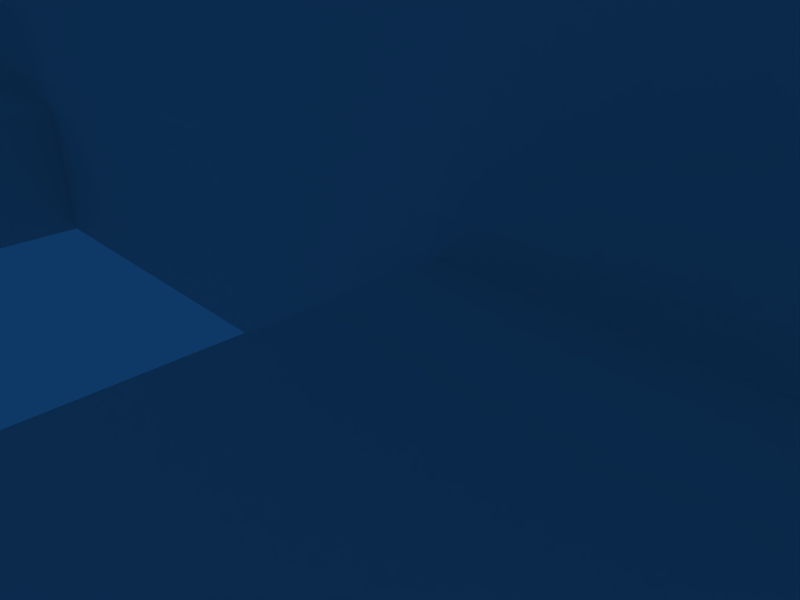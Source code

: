 # Source: liftingcart.blend  (saved by Blender 2.49.2; exported with 4.5.12 LTS)
import bpy
from mathutils import Matrix  # noqa: F401  (used for matrix-valued properties, if any)

bpy.ops.wm.read_factory_settings(use_empty=True)
scene = bpy.context.scene
scene.name = 'Scene'

# ---- collections
col_collection_1 = bpy.data.collections.new('Collection 1'); scene.collection.children.link(col_collection_1)

# ---- world
world_world = bpy.data.worlds.new('World'); scene.world = world_world
world_world.color = (0.05656, 0.2208, 0.4)
world_world.use_sun_shadow = False
world_world.sun_shadow_jitter_overblur = 0.0
world_world.cycles.sampling_method = 'MANUAL'
world_world.cycles.sample_map_resolution = 256

# ---- cameras
cam_camera = bpy.data.cameras.new('Camera')
cam_camera.passepartout_alpha = 0.2
cam_camera.clip_end = 100.0
cam_camera.lens = 35.0
cam_camera.ortho_scale = 7.314
cam_camera.show_passepartout = False
cam_camera.show_safe_areas = True
cam_camera.dof.focus_distance = 0.0
cam_camera.dof.aperture_fstop = 128.0

# ---- lights
light_spot = bpy.data.lights.new('Spot', 'POINT')
light_spot.transmission_factor = 0.0
light_spot.cutoff_distance = 30.0
light_spot.energy = 100.0
light_spot.shadow_buffer_clip_start = 1.001
light_spot.shadow_soft_size = 1.0
light_spot.shadow_maximum_resolution = 0.006
light_spot.use_absolute_resolution = True
light_spot.cycles.use_multiple_importance_sampling = False

# ---- meshes
me_mesh = bpy.data.meshes.new('Mesh')
me_mesh.from_pydata([(-7.62, 10.8, 46.14), (0.1438, 10.09, 45.41), (-7.141, 10.09, 45.41), (7.716, 10.8, 46.14), (7.141, 10.09, 45.41), (0.1438, 12.47, 45.04), (7.141, 12.47, 45.04), (7.716, 12.47, 45.96), (-7.62, 12.47, 45.96), (-7.141, 12.47, 45.04), (-1.39, 9.611, 16.91), (-1.39, 8.421, 17.83), (-1.39, 6.518, 17.83), (-1.39, 6.518, 5.515), (-1.39, 9.611, 5.515), (1.294, 6.518, 5.515), (1.294, 9.611, 16.91), (1.294, 9.611, 5.515), (1.294, 6.518, 17.83), (1.294, 8.421, 17.83), (-8.291, 6.756, 8.273), (-8.291, 4.377, 7.538), (-8.291, 9.373, 7.538), (-8.291, 10.8, 5.515), (-8.291, 10.8, 2.941), (-8.291, 6.756, 0.1838), (-8.291, 9.373, 0.9192), (-8.291, 4.377, 0.9192), (-8.291, 2.711, 2.941), (-8.291, 2.711, 5.515), (-5.224, 6.756, 8.273), (-5.224, 9.373, 7.538), (-5.224, 4.377, 7.538), (-5.224, 2.711, 2.941), (-5.224, 2.711, 5.515), (-5.224, 4.377, 0.9192), (-5.224, 6.756, 0.1838), (-5.224, 10.8, 2.941), (-5.224, 10.8, 5.515), (-5.224, 9.373, 0.9192), (4.841, -40.59, 4.228), (4.841, -38.92, 2.758), (4.841, -39.4, 3.861), (4.841, -42.73, 2.758), (4.841, -38.92, 1.471), (4.841, -42.73, 1.471), (4.841, -40.59, 0.0), (4.841, -39.4, 0.3677), (4.841, -42.26, 0.3677), (4.841, -42.26, 3.861), (8.77, -40.59, 4.228), (8.77, -42.73, 2.758), (8.77, -42.26, 3.861), (8.77, -38.92, 2.758), (8.77, -38.92, 1.471), (8.77, -42.73, 1.471), (8.77, -40.59, 0.0), (8.77, -42.26, 0.3677), (8.77, -39.4, 0.3677), (8.77, -39.4, 3.861), (9.825, -45.59, 1.103), (3.594, -44.4, 1.103), (3.594, -45.59, 1.103), (5.607, -48.2, 1.103), (9.825, -44.4, 1.103), (7.716, -48.2, 1.103), (5.607, -48.2, 2.941), (9.825, -45.59, 2.941), (7.716, -48.2, 2.941), (3.594, -45.59, 2.941), (9.825, -44.4, 2.941), (3.594, -44.4, 2.941), (-5.032, -40.59, 4.228), (-5.032, -42.73, 2.758), (-5.032, -42.26, 3.861), (-5.032, -38.92, 2.758), (-5.032, -38.92, 1.471), (-5.032, -42.73, 1.471), (-5.032, -40.59, 0.0), (-5.032, -42.26, 0.3677), (-5.032, -39.4, 0.3677), (-5.032, -39.4, 3.861), (-9.058, -40.59, 4.228), (-9.058, -38.92, 2.758), (-9.058, -39.4, 3.861), (-9.058, -42.73, 2.758), (-9.058, -38.92, 1.471), (-9.058, -42.73, 1.471), (-9.058, -40.59, 0.0), (-9.058, -39.4, 0.3677), (-9.058, -42.26, 0.3677), (-9.058, -42.26, 3.861), (-10.3, -45.59, 2.941), (-3.978, -44.4, 2.941), (-3.978, -45.59, 2.941), (-7.908, -48.2, 2.941), (-6.087, -48.2, 2.941), (-10.3, -44.4, 2.941), (-3.978, -45.59, 1.103), (-10.3, -45.59, 1.103), (-7.908, -48.2, 1.103), (-6.087, -48.2, 1.103), (-10.3, -44.4, 1.103), (-3.978, -44.4, 1.103), (7.812, 6.756, 8.273), (7.812, 9.373, 7.538), (7.812, 4.377, 7.538), (7.812, 2.711, 2.941), (7.812, 2.711, 5.515), (7.812, 4.377, 0.9192), (7.812, 6.756, 0.1838), (7.812, 10.8, 2.941), (7.812, 10.8, 5.515), (7.812, 9.373, 0.9192), (4.841, 6.756, 8.273), (4.841, 4.377, 7.538), (4.841, 9.373, 7.538), (4.841, 10.8, 5.515), (4.841, 10.8, 2.941), (4.841, 6.756, 0.1838), (4.841, 9.373, 0.9192), (4.841, 4.377, 0.9192), (4.841, 2.711, 2.941), (4.841, 2.711, 5.515), (12.22, -2.523, 1.103), (-12.22, -2.523, 1.103), (-12.22, -2.523, 3.309), (-12.22, 2.473, 1.103), (-12.22, -2.523, 1.103), (12.22, -2.523, 1.103), (12.22, 2.473, 3.309), (12.22, 2.473, 1.103), (-12.22, 2.473, 3.309), (-2.732, -1.333, 16.55), (2.636, -1.333, 16.55), (12.22, -2.523, 3.309), (12.22, 2.473, 3.309), (-12.22, 2.473, 1.103), (-2.732, 1.76, 16.55), (2.636, 1.76, 16.55), (2.636, 1.76, 16.55), (2.636, -1.333, 16.55), (-2.732, -1.333, 16.55), (-9.825, 11.04, 45.23), (-9.825, 10.8, 42.1), (-9.825, 11.28, 41.92), (-9.058, 9.849, 42.47), (0.9106, 9.373, 34.19), (9.825, 10.8, 42.1), (9.825, 11.28, 41.92), (9.154, 9.849, 42.47), (-0.9106, 10.09, 34.19), (-9.825, 11.28, 41.92), (-9.825, 10.8, 42.1), (-9.058, 12.23, 42.1), (9.825, 12.23, 45.04), (9.825, 11.28, 41.92), (9.825, 10.8, 42.1), (9.154, 12.23, 42.1), (-0.9106, 9.373, 34.19), (0.9106, 9.373, 34.19), (0.9106, 10.09, 34.19), (0.623, 8.659, 35.11), (-0.623, 8.659, 35.11), (-0.623, 11.04, 34.75), (0.623, 11.04, 34.75), (0.9106, 10.09, 34.19), (7.908, 11.28, 46.88), (-7.908, 11.28, 46.88), (-7.908, 12.23, 46.7), (-9.058, 10.09, 45.04), (9.825, 11.04, 45.23), (9.154, 10.09, 45.04), (-9.825, 12.23, 45.04), (-9.058, 12.47, 44.67), (7.908, 12.23, 46.7), (9.154, 12.47, 44.67), (8.195, 10.09, 44.67), (9.154, 9.849, 42.47), (-8.004, 10.09, 44.67), (-8.004, 9.849, 42.84), (-0.1438, 8.659, 36.03), (-9.058, 9.849, 42.47), (0.3355, 8.659, 36.03), (8.195, 9.849, 42.84), (0.623, 8.659, 35.11), (8.195, 12.47, 44.31), (8.195, 12.23, 42.47), (0.3355, 11.04, 35.67), (9.154, 12.23, 42.1), (-0.1438, 11.04, 35.67), (0.623, 11.04, 34.75), (-8.004, 12.23, 42.47), (-8.004, 12.47, 44.31), (-9.058, 12.23, 42.1), (8.195, 12.47, 44.31), (8.195, 9.849, 42.84), (7.141, 12.47, 45.04), (1.294, 10.09, 43.2), (7.141, 10.09, 45.41), (7.141, 12.47, 45.04), (-7.141, 12.47, 45.04), (-8.004, 12.47, 44.31), (-8.004, 12.23, 42.47), (-0.1438, 11.04, 35.67), (-8.004, 9.849, 42.84), (0.3355, 11.04, 35.67), (8.195, 12.23, 42.47), (0.3355, 8.659, 36.03), (1.294, 12.23, 43.2), (0.1438, 12.47, 45.04), (0.4313, 10.09, 43.75), (0.1438, 10.09, 45.41), (0.4313, 12.47, 43.39), (0.1438, 12.47, 45.04), (0.1438, 10.09, 45.41), (1.294, 8.421, 17.83), (-1.39, 8.421, 17.83), (-1.39, 9.611, 16.91), (1.294, 9.611, 16.91), (-1.39, 9.611, 5.515), (3.115, 6.518, 4.964), (3.115, 6.518, 13.6), (2.348, 7.946, 13.6), (1.294, 6.518, 13.6), (3.115, 6.518, 13.6), (2.348, 4.615, 13.6), (2.348, 4.615, 4.964), (0.9106, 5.804, 13.6), (0.9106, 3.901, 13.6), (0.9106, 3.901, 4.964), (0.4313, 5.329, 13.6), (-0.9106, 3.901, 13.6), (-0.9106, 3.901, 4.964), (-0.4313, 5.329, 13.6), (-2.636, 4.615, 13.6), (-2.636, 4.615, 4.964), (-1.198, 5.804, 13.6), (-3.115, 6.518, 13.6), (-3.115, 6.518, 4.964), (-1.39, 6.518, 13.6), (-2.636, 7.946, 13.6), (-2.636, 7.946, 4.964), (-1.198, 7.232, 13.6), (-0.9106, 9.135, 13.6), (-0.9106, 9.135, 4.964), (-0.4313, 7.232, 13.6), (0.9106, 9.135, 13.6), (0.9106, 9.135, 4.964), (0.4313, 7.232, 13.6), (2.348, 7.946, 4.964), (0.9106, 7.232, 13.6), (0.9106, 9.373, 35.85), (1.294, 10.09, 35.67), (0.9106, 10.8, 35.48), (1.294, 6.518, 13.6), (0.4313, 11.04, 35.48), (-0.4313, 11.04, 35.48), (-1.198, 10.8, 35.48), (-1.39, 10.09, 35.67), (-1.198, 9.373, 35.85), (-0.4313, 8.659, 35.85), (0.4313, 8.659, 35.85), (-5.416, 9.849, 2.206), (-5.416, 1.76, 2.206), (5.32, 1.76, 2.206), (-5.416, 9.849, 6.067), (-5.416, 1.76, 6.067), (5.32, 9.849, 6.067), (5.32, 1.76, 6.067), (-5.416, 1.76, 6.067), (5.32, 9.849, 2.206), (5.32, 1.76, 6.067), (-5.416, 9.849, 6.067), (-5.224, 6.756, 8.273), (-8.291, 6.756, 8.273), (-8.291, 9.373, 7.538), (-5.224, 4.377, 7.538), (-8.291, 4.377, 7.538), (-5.224, 2.711, 5.515), (-8.291, 2.711, 5.515), (-5.224, 2.711, 2.941), (-8.291, 2.711, 2.941), (-5.224, 4.377, 0.9192), (-8.291, 4.377, 0.9192), (-5.224, 6.756, 0.1838), (-8.291, 6.756, 0.1838), (-5.224, 9.373, 0.9192), (-8.291, 9.373, 0.9192), (-8.291, 6.756, 0.1838), (-5.224, 10.8, 2.941), (-8.291, 10.8, 2.941), (-5.224, 10.8, 5.515), (-8.291, 10.8, 5.515), (-5.224, 9.373, 7.538), (8.77, -40.59, 4.228), (4.841, -40.59, 4.228), (4.841, -39.4, 3.861), (8.77, -42.26, 3.861), (4.841, -42.26, 3.861), (8.77, -42.73, 2.758), (4.841, -42.73, 2.758), (8.77, -42.73, 1.471), (4.841, -42.73, 1.471), (8.77, -42.26, 0.3677), (4.841, -42.26, 0.3677), (8.77, -40.59, 0.0), (4.841, -40.59, 0.0), (8.77, -39.4, 0.3677), (4.841, -39.4, 0.3677), (4.841, -40.59, 0.0), (8.77, -38.92, 1.471), (4.841, -38.92, 1.471), (8.77, -38.92, 2.758), (4.841, -38.92, 2.758), (8.77, -39.4, 3.861), (3.594, -37.5, 1.103), (3.594, -1.333, 1.103), (3.594, -1.333, 2.941), (3.594, -37.5, 2.941), (9.825, -1.333, 2.941), (9.825, -37.5, 2.941), (9.825, -1.333, 2.941), (9.825, -1.333, 1.103), (9.825, -37.5, 1.103), (5.607, -48.2, 2.941), (5.607, -48.2, 1.103), (3.594, -45.59, 1.103), (9.825, -45.59, 2.941), (9.825, -44.4, 2.941), (7.716, -48.2, 2.941), (7.716, -48.2, 1.103), (4.553, -43.92, 1.103), (4.553, -38.21, 1.103), (4.553, -43.92, 2.941), (4.553, -38.21, 2.941), (9.825, -37.5, 2.941), (8.77, -43.92, 2.941), (8.77, -38.21, 2.941), (8.77, -43.92, 1.103), (8.77, -38.21, 1.103), (8.77, -43.92, 2.941), (8.77, -43.92, 1.103), (8.77, -38.21, 1.103), (4.553, -43.92, 2.941), (4.553, -43.92, 1.103), (4.553, -38.21, 2.941), (4.553, -38.21, 1.103), (8.77, -38.21, 2.941), (4.553, -38.21, 1.103), (-9.058, -40.59, 4.228), (-5.032, -40.59, 4.228), (-5.032, -42.26, 3.861), (-9.058, -42.26, 3.861), (-5.032, -42.73, 2.758), (-9.058, -42.73, 2.758), (-5.032, -42.73, 1.471), (-9.058, -42.73, 1.471), (-5.032, -42.26, 0.3677), (-9.058, -42.26, 0.3677), (-5.032, -40.59, 0.0), (-9.058, -40.59, 0.0), (-5.032, -40.59, 0.0), (-5.032, -39.4, 0.3677), (-9.058, -39.4, 0.3677), (-5.032, -38.92, 1.471), (-9.058, -38.92, 1.471), (-5.032, -38.92, 2.758), (-9.058, -38.92, 2.758), (-5.032, -39.4, 3.861), (-9.058, -39.4, 3.861), (-3.978, -37.5, 1.103), (-3.978, -1.333, 1.103), (-10.3, -1.333, 1.103), (-3.978, -37.5, 2.941), (-3.978, -1.333, 2.941), (-10.3, -37.5, 2.941), (-10.3, -1.333, 2.941), (-10.3, -37.5, 1.103), (-10.3, -1.333, 2.941), (-6.087, -48.2, 2.941), (-6.087, -48.2, 1.103), (-7.908, -48.2, 1.103), (-3.978, -45.59, 2.941), (-3.978, -45.59, 1.103), (-7.908, -48.2, 2.941), (-4.841, -43.92, 1.103), (-4.841, -38.21, 1.103), (-4.841, -43.92, 2.941), (-4.841, -38.21, 2.941), (-10.3, -44.4, 2.941), (-10.3, -45.59, 2.941), (-9.058, -43.92, 2.941), (-10.3, -37.5, 2.941), (-9.058, -38.21, 2.941), (-9.058, -43.92, 1.103), (-9.058, -38.21, 1.103), (-9.058, -43.92, 2.941), (-9.058, -43.92, 1.103), (-4.841, -43.92, 1.103), (-4.841, -43.92, 2.941), (-4.841, -38.21, 1.103), (-4.841, -38.21, 2.941), (-4.841, -38.21, 1.103), (-9.058, -38.21, 1.103), (-9.058, -38.21, 2.941), (4.841, 6.756, 8.273), (7.812, 6.756, 8.273), (7.812, 4.377, 7.538), (4.841, 4.377, 7.538), (7.812, 2.711, 5.515), (4.841, 2.711, 5.515), (7.812, 2.711, 2.941), (4.841, 2.711, 2.941), (7.812, 4.377, 0.9192), (4.841, 4.377, 0.9192), (7.812, 6.756, 0.1838), (4.841, 6.756, 0.1838), (7.812, 6.756, 0.1838), (7.812, 9.373, 0.9192), (4.841, 9.373, 0.9192), (7.812, 10.8, 2.941), (4.841, 10.8, 2.941), (7.812, 10.8, 5.515), (4.841, 10.8, 5.515), (7.812, 9.373, 7.538), (4.841, 9.373, 7.538), (12.22, 2.473, 1.103), (12.22, 2.473, 1.103), (2.636, 1.76, 16.55), (-2.732, 1.76, 16.55), (8.195, 12.23, 42.47), (0.3355, 11.04, 35.67), (-8.004, 12.23, 42.47), (8.195, 12.23, 42.47), (0.1438, 12.47, 45.04), (-8.004, 12.23, 42.47), (0.3355, 11.04, 35.67), (0.4313, 12.47, 43.39), (0.4313, 10.09, 43.75), (1.294, 9.611, 5.515), (3.115, 6.518, 4.964), (1.294, 10.09, 35.67), (5.32, 9.849, 6.067), (-5.224, 6.756, 0.1838), (8.77, -40.59, 0.0), (3.594, -45.59, 2.941), (4.553, -38.21, 2.941), (-9.058, -40.59, 0.0), (-4.841, -38.21, 2.941), (4.841, 6.756, 0.1838)], [], [(359, 448, 360), (308, 445, 310), (306, 305, 307), (361, 363, 362), (308, 310, 309), (359, 360, 358), (361, 364, 363), (306, 304, 305), (287, 444, 289), (415, 450, 416), (285, 284, 286), (417, 419, 418), (56, 55, 57), (45, 46, 48), (87, 88, 90), (46, 44, 47), (54, 56, 58), (88, 86, 89), (78, 77, 79), (76, 78, 80), (417, 420, 419), (287, 289, 288), (415, 416, 414), (285, 283, 284), (357, 359, 358), (311, 308, 309), (304, 303, 305), (364, 365, 363), (87, 86, 88), (54, 55, 56), (45, 44, 46), (76, 77, 78), (357, 358, 356), (127, 129, 128), (311, 309, 312), (304, 302, 303), (364, 366, 365), (127, 427, 129), (333, 61, 316), (332, 64, 61), (324, 316, 317), (332, 339, 64), (333, 332, 61), (101, 100, 98), (60, 62, 61), (63, 62, 60), (339, 324, 64), (63, 60, 65), (98, 100, 99), (339, 340, 324), (340, 316, 324), (340, 333, 316), (396, 395, 102), (386, 371, 103), (98, 99, 102), (387, 378, 371), (395, 103, 102), (396, 102, 378), (371, 373, 372), (60, 61, 64), (371, 378, 373), (386, 387, 371), (387, 396, 378), (98, 102, 103), (395, 386, 103), (324, 317, 323), (25, 24, 26), (119, 118, 120), (111, 110, 113), (37, 36, 39), (290, 287, 288), (413, 415, 414), (420, 421, 419), (283, 282, 284), (341, 343, 342), (346, 345, 347), (348, 349, 343), (328, 331, 60), (321, 324, 323), (378, 379, 373), (60, 64, 329), (380, 382, 381), (383, 381, 384), (330, 326, 331), (136, 428, 137), (64, 324, 321), (385, 99, 382), (69, 61, 62), (93, 98, 103), (374, 103, 371), (325, 327, 326), (397, 399, 398), (124, 126, 125), (400, 401, 399), (130, 124, 131), (402, 404, 403), (405, 398, 404), (374, 371, 372), (316, 318, 317), (71, 316, 61), (102, 99, 391), (378, 102, 390), (132, 137, 125), (344, 342, 345), (85, 86, 87), (313, 311, 312), (43, 44, 45), (54, 51, 55), (302, 301, 303), (355, 357, 356), (76, 73, 77), (366, 367, 365), (263, 271, 265), (263, 265, 264), (420, 422, 421), (290, 288, 291), (413, 414, 412), (283, 281, 282), (85, 83, 86), (43, 41, 44), (75, 73, 76), (53, 51, 54), (355, 356, 354), (366, 368, 367), (302, 300, 301), (313, 312, 314), (374, 93, 103), (378, 390, 393), (321, 323, 322), (402, 405, 404), (405, 397, 398), (102, 391, 390), (348, 447, 349), (346, 344, 345), (344, 341, 342), (341, 348, 343), (378, 393, 379), (64, 321, 329), (380, 385, 382), (383, 380, 381), (400, 449, 401), (385, 391, 99), (316, 319, 318), (93, 94, 98), (374, 372, 375), (71, 319, 316), (328, 330, 331), (330, 325, 326), (60, 329, 328), (69, 71, 61), (325, 446, 327), (397, 400, 399), (132, 125, 126), (136, 137, 132), (130, 135, 124), (124, 135, 126), (36, 32, 35), (115, 119, 121), (110, 106, 109), (21, 25, 27), (96, 94, 95), (338, 337, 70), (337, 71, 70), (388, 97, 93), (335, 336, 319), (334, 319, 71), (389, 93, 374), (95, 94, 92), (92, 94, 93), (92, 93, 97), (338, 70, 336), (66, 68, 67), (69, 67, 70), (394, 374, 376), (66, 67, 69), (69, 70, 71), (337, 334, 71), (319, 320, 318), (376, 374, 375), (335, 338, 336), (319, 336, 320), (388, 392, 97), (389, 388, 93), (376, 375, 377), (392, 394, 376), (394, 389, 374), (334, 335, 319), (392, 376, 97), (353, 355, 354), (368, 369, 367), (300, 299, 301), (315, 313, 314), (82, 83, 85), (40, 41, 43), (50, 51, 53), (72, 73, 75), (368, 370, 369), (300, 298, 299), (266, 263, 264), (353, 354, 352), (271, 272, 265), (315, 314, 297), (268, 271, 263), (21, 24, 25), (37, 32, 36), (111, 106, 110), (115, 118, 119), (72, 75, 81), (82, 84, 83), (50, 52, 51), (82, 85, 91), (40, 43, 49), (72, 74, 73), (40, 42, 41), (50, 53, 59), (35, 32, 33), (422, 423, 421), (292, 290, 291), (115, 121, 122), (281, 280, 282), (21, 27, 28), (109, 106, 107), (411, 413, 412), (370, 351, 369), (298, 296, 299), (295, 315, 297), (350, 353, 352), (295, 297, 296), (370, 350, 351), (298, 295, 296), (350, 352, 351), (292, 291, 293), (411, 412, 410), (422, 424, 423), (281, 279, 280), (271, 443, 272), (268, 263, 273), (266, 264, 267), (107, 106, 108), (21, 23, 24), (115, 122, 123), (38, 32, 37), (115, 117, 118), (21, 28, 29), (33, 32, 34), (112, 106, 111), (268, 270, 269), (268, 273, 270), (294, 292, 293), (409, 411, 410), (279, 278, 280), (424, 425, 423), (279, 277, 278), (105, 106, 112), (115, 116, 117), (409, 410, 408), (424, 426, 425), (21, 22, 23), (31, 32, 38), (294, 293, 276), (133, 132, 126), (139, 135, 130), (134, 126, 135), (138, 136, 132), (426, 407, 425), (274, 294, 276), (406, 409, 408), (104, 106, 105), (114, 116, 115), (277, 275, 278), (30, 32, 31), (20, 22, 21), (233, 230, 229), (250, 248, 247), (221, 250, 223), (227, 441, 225), (236, 233, 232), (239, 236, 235), (248, 245, 244), (230, 227, 226), (245, 242, 241), (242, 239, 238), (274, 276, 275), (277, 274, 275), (406, 408, 407), (426, 406, 407), (219, 440, 220), (13, 10, 14), (15, 17, 16), (15, 12, 13), (227, 225, 226), (233, 229, 232), (250, 247, 223), (236, 232, 235), (248, 244, 247), (230, 226, 229), (245, 241, 244), (242, 238, 241), (239, 235, 238), (221, 223, 222), (138, 429, 136), (139, 134, 135), (134, 133, 126), (133, 138, 132), (219, 220, 218), (15, 16, 18), (13, 12, 10), (224, 226, 225), (237, 238, 235), (234, 235, 232), (228, 229, 226), (224, 228, 226), (243, 244, 241), (228, 231, 229), (246, 247, 244), (240, 241, 238), (231, 232, 229), (231, 234, 232), (251, 222, 223), (234, 237, 235), (237, 240, 238), (240, 243, 241), (251, 255, 222), (243, 246, 244), (249, 251, 223), (249, 223, 247), (246, 249, 247), (15, 18, 12), (140, 142, 141), (140, 430, 142), (216, 219, 218), (216, 218, 217), (10, 12, 11), (18, 16, 19), (216, 217, 12), (216, 12, 18), (256, 251, 249), (258, 246, 243), (254, 255, 251), (257, 249, 246), (259, 243, 240), (253, 228, 224), (260, 240, 237), (261, 237, 234), (252, 231, 228), (262, 234, 231), (257, 256, 249), (258, 257, 246), (256, 254, 251), (259, 258, 243), (254, 442, 255), (260, 259, 240), (253, 252, 228), (252, 262, 231), (262, 261, 234), (261, 260, 237), (159, 151, 161), (159, 161, 160), (164, 161, 151), (164, 191, 161), (162, 159, 160), (162, 163, 159), (190, 191, 164), (190, 432, 191), (183, 163, 162), (183, 181, 163), (206, 204, 181), (206, 181, 183), (147, 166, 149), (151, 159, 153), (165, 149, 166), (154, 164, 151), (163, 153, 159), (150, 185, 147), (188, 189, 165), (192, 190, 164), (181, 182, 163), (184, 208, 185), (207, 437, 208), (204, 205, 181), (154, 151, 152), (151, 153, 152), (147, 149, 148), (165, 189, 149), (150, 147, 148), (192, 164, 154), (163, 182, 153), (188, 431, 189), (184, 185, 150), (204, 436, 205), (207, 208, 184), (181, 205, 182), (174, 194, 145), (193, 433, 194), (155, 157, 156), (158, 155, 156), (187, 176, 158), (143, 145, 144), (172, 178, 157), (195, 434, 196), (146, 143, 144), (177, 196, 178), (203, 179, 180), (198, 213, 209), (180, 170, 146), (198, 439, 213), (193, 194, 174), (203, 202, 179), (187, 186, 176), (174, 145, 173), (198, 209, 200), (195, 196, 177), (209, 438, 210), (158, 176, 155), (177, 178, 172), (143, 173, 145), (172, 157, 171), (155, 171, 157), (180, 179, 170), (146, 170, 143), (211, 198, 199), (213, 439, 215), (209, 210, 200), (198, 200, 199), (197, 195, 177), (213, 215, 214), (9, 193, 174), (202, 2, 179), (202, 201, 2), (211, 199, 212), (186, 7, 176), (4, 177, 172), (197, 177, 4), (186, 6, 7), (201, 435, 1), (9, 174, 8), (8, 174, 173), (201, 1, 2), (5, 7, 6), (8, 5, 9), (179, 0, 170), (2, 0, 179), (176, 175, 155), (3, 172, 171), (4, 172, 3), (8, 7, 5), (175, 171, 155), (173, 143, 168), (3, 1, 4), (170, 168, 143), (0, 2, 1), (176, 7, 175), (8, 173, 169), (0, 1, 3), (170, 0, 168), (3, 171, 167), (7, 8, 169), (173, 168, 169), (175, 167, 171), (7, 169, 175), (0, 3, 167), (0, 167, 168), (167, 175, 169), (167, 169, 168)])
_uv = me_mesh.uv_layers.new(name='UVTex')
_uv.uv.foreach_set('vector', [0.03125, -1.676, 0.007812, -1.676, 0.007812, -1.613, 0.2109, -1.676, 0.2344, -1.676, 0.2344, -1.613, 0.007812, -1.676, 0.03125, -1.613, 0.007812, -1.613, 0.2344, -1.676, 0.2109, -1.613, 0.2344, -1.613, 0.2109, -1.676, 0.2344, -1.613, 0.2109, -1.613, 0.03125, -1.676, 0.007812, -1.613, 0.03125, -1.613, 0.2344, -1.676, 0.2109, -1.676, 0.2109, -1.613, 0.007812, -1.676, 0.03125, -1.676, 0.03125, -1.613, 0.6914, -1.676, 0.7422, -1.676, 0.7422, -1.621, 0.2969, -1.676, 0.2461, -1.676, 0.2461, -1.621, 0.2461, -1.676, 0.2969, -1.621, 0.2461, -1.621, 0.7422, -1.676, 0.6914, -1.621, 0.7422, -1.621, 0.05078, -1.91, 0.01562, -1.883, 0.03125, -1.902, 0.08594, -1.965, 0.05078, -1.988, 0.07422, -1.98, 0.01562, -1.883, 0.05078, -1.91, 0.03125, -1.902, 0.05078, -1.988, 0.01562, -1.965, 0.03125, -1.98, 0.08594, -1.883, 0.05078, -1.91, 0.07422, -1.902, 0.05078, -1.91, 0.08594, -1.883, 0.07422, -1.902, 0.05078, -1.988, 0.08594, -1.965, 0.07422, -1.98, 0.01562, -1.965, 0.05078, -1.988, 0.03125, -1.98, 0.7422, -1.676, 0.6914, -1.676, 0.6914, -1.621, 0.6914, -1.676, 0.7422, -1.621, 0.6914, -1.621, 0.2969, -1.676, 0.2461, -1.621, 0.2969, -1.621, 0.2461, -1.676, 0.2969, -1.676, 0.2969, -1.621, 0.05469, -1.676, 0.03125, -1.676, 0.03125, -1.613, 0.1875, -1.676, 0.2109, -1.676, 0.2109, -1.613, 0.03125, -1.676, 0.05469, -1.613, 0.03125, -1.613, 0.2109, -1.676, 0.1875, -1.613, 0.2109, -1.613, 0.01562, -1.883, 0.08594, -1.883, 0.05078, -1.91, 0.08594, -1.883, 0.01562, -1.883, 0.05078, -1.91, 0.08594, -1.965, 0.01562, -1.965, 0.05078, -1.988, 0.01562, -1.965, 0.08594, -1.965, 0.05078, -1.988, 0.05469, -1.676, 0.03125, -1.613, 0.05469, -1.613, 0.1797, -1.602, 0.4961, -1.535, 0.1797, -1.535, 0.1875, -1.676, 0.2109, -1.613, 0.1875, -1.613, 0.03125, -1.676, 0.05469, -1.676, 0.05469, -1.613, 0.2109, -1.676, 0.1875, -1.676, 0.1875, -1.613, 0.1797, -1.602, 0.4922, -1.605, 0.4961, -1.535, 0.3008, -1.84, 0.1797, -1.859, 0.3086, -1.859, 0.1914, -1.84, 0.1797, -1.75, 0.1797, -1.859, 0.3086, -1.75, 0.3086, -1.859, 1.0, -1.859, 0.1914, -1.84, 0.1914, -1.77, 0.1797, -1.75, 0.3008, -1.84, 0.1914, -1.84, 0.1797, -1.859, 0.1094, -1.82, 0.1094, -1.785, 0.1602, -1.859, 0.1602, -1.75, 0.1602, -1.859, 0.1797, -1.859, 0.1094, -1.82, 0.1602, -1.859, 0.1602, -1.75, 0.1914, -1.77, 0.3086, -1.75, 0.1797, -1.75, 0.1094, -1.82, 0.1602, -1.75, 0.1094, -1.785, 0.1602, -1.859, 0.1094, -1.785, 0.1602, -1.75, 0.1914, -1.77, 0.3008, -1.77, 0.3086, -1.75, 0.3008, -1.77, 0.3086, -1.859, 0.3086, -1.75, 0.3008, -1.77, 0.3008, -1.84, 0.3086, -1.859, 0.3008, -1.77, 0.1914, -1.77, 0.1797, -1.75, 0.1914, -1.84, 0.3086, -1.859, 0.1797, -1.859, 0.1602, -1.859, 0.1602, -1.75, 0.1797, -1.75, 0.3008, -1.84, 0.3086, -1.75, 0.3086, -1.859, 0.1914, -1.77, 0.1797, -1.859, 0.1797, -1.75, 0.3008, -1.77, 0.1797, -1.75, 0.3086, -1.75, 0.3086, -1.859, 1.0, -1.75, 1.0, -1.859, 0.1602, -1.75, 0.1797, -1.859, 0.1797, -1.75, 0.3086, -1.859, 0.3086, -1.75, 1.0, -1.75, 0.1914, -1.84, 0.3008, -1.84, 0.3086, -1.859, 0.3008, -1.84, 0.3008, -1.77, 0.3086, -1.75, 0.1602, -1.859, 0.1797, -1.75, 0.1797, -1.859, 0.1914, -1.77, 0.1914, -1.84, 0.1797, -1.859, 0.3086, -1.75, 1.0, -1.859, 1.0, -1.75, 0.08594, -1.605, 0.01172, -1.551, 0.03906, -1.59, 0.5078, -1.523, 0.4609, -1.492, 0.4805, -1.516, 0.01172, -1.551, 0.08594, -1.605, 0.03906, -1.59, 0.2695, -1.07, 0.2266, -1.102, 0.2539, -1.094, 0.6406, -1.676, 0.6914, -1.676, 0.6914, -1.621, 0.3477, -1.676, 0.2969, -1.676, 0.2969, -1.621, 0.6914, -1.676, 0.6406, -1.621, 0.6914, -1.621, 0.2969, -1.676, 0.3477, -1.621, 0.2969, -1.621, 0.1797, -1.719, 0.2891, -1.684, 0.1797, -1.684, 0.0, -1.719, 0.1094, -1.684, 0.0, -1.684, 0.2891, -1.719, 0.3594, -1.684, 0.2891, -1.684, 0.1602, -1.719, 0.09766, -1.75, 0.1602, -1.75, 0.3086, -1.719, 0.3086, -1.75, 1.0, -1.75, 0.3086, -1.75, 1.0, -1.719, 1.0, -1.75, 0.1602, -1.75, 0.1797, -1.75, 0.1797, -1.719, 0.0625, -1.719, 0.09766, -1.75, 0.0625, -1.75, 0.0, -1.719, 0.0625, -1.75, 0.0, -1.75, 0.09766, -1.719, 0.0625, -1.75, 0.09766, -1.75, 0.04688, -1.004, 0.01562, -1.004, 0.01562, -1.32, 0.1797, -1.75, 0.3086, -1.75, 0.3086, -1.719, 0.09766, -1.719, 0.1602, -1.75, 0.09766, -1.75, 0.1602, -1.891, 0.1797, -1.859, 0.1602, -1.859, 0.1797, -1.891, 0.1602, -1.859, 0.1797, -1.859, 0.3086, -1.891, 0.1797, -1.859, 0.3086, -1.859, 0.0625, -1.719, 0.0, -1.75, 0.0625, -1.75, 0.1797, -1.719, 0.1094, -1.684, 0.1797, -1.684, 0.3594, -1.512, 0.07812, -1.371, 0.06641, -1.395, 0.1094, -1.719, 0.0, -1.684, 0.1094, -1.684, 0.4336, -1.473, 0.3594, -1.512, 0.4375, -1.504, 0.3594, -1.719, 0.2891, -1.684, 0.3594, -1.684, 0.2891, -1.719, 0.1797, -1.684, 0.2891, -1.684, 0.3086, -1.891, 0.3086, -1.859, 1.0, -1.859, 0.3086, -1.859, 1.0, -1.891, 1.0, -1.859, 0.1797, -1.891, 0.3086, -1.859, 0.1797, -1.859, 0.1797, -1.75, 0.1602, -1.75, 0.1602, -1.719, 0.3086, -1.75, 0.1797, -1.75, 0.1797, -1.719, 0.04688, -1.316, 0.01562, -1.32, 0.06641, -1.395, 0.1094, -1.719, 0.1797, -1.684, 0.1094, -1.684, 0.01562, -1.859, 0.08594, -1.883, 0.01562, -1.883, 0.1641, -1.676, 0.1875, -1.676, 0.1875, -1.613, 0.08594, -1.941, 0.01562, -1.965, 0.08594, -1.965, 0.08594, -1.883, 0.01562, -1.859, 0.01562, -1.883, 0.05469, -1.676, 0.07422, -1.613, 0.05469, -1.613, 0.07422, -1.676, 0.05469, -1.676, 0.05469, -1.613, 0.01562, -1.965, 0.08594, -1.941, 0.08594, -1.965, 0.1875, -1.676, 0.1641, -1.613, 0.1875, -1.613, 0.8789, -1.266, 0.8789, -1.391, 0.9805, -1.391, 0.8789, -1.266, 0.9805, -1.391, 0.9805, -1.266, 0.6914, -1.676, 0.6406, -1.676, 0.6406, -1.621, 0.6406, -1.676, 0.6914, -1.621, 0.6406, -1.621, 0.3477, -1.676, 0.2969, -1.621, 0.3477, -1.621, 0.2969, -1.676, 0.3477, -1.676, 0.3477, -1.621, 0.01562, -1.859, 0.08594, -1.859, 0.08594, -1.883, 0.08594, -1.941, 0.01562, -1.941, 0.01562, -1.965, 0.01562, -1.941, 0.08594, -1.941, 0.01562, -1.965, 0.08594, -1.859, 0.01562, -1.859, 0.08594, -1.883, 0.07422, -1.676, 0.05469, -1.613, 0.07422, -1.613, 0.1875, -1.676, 0.1641, -1.676, 0.1641, -1.613, 0.05469, -1.676, 0.07422, -1.676, 0.07422, -1.613, 0.1641, -1.676, 0.1875, -1.613, 0.1641, -1.613, 0.3086, -1.891, 0.1797, -1.891, 0.1797, -1.859, 0.3086, -1.75, 0.1797, -1.719, 0.3086, -1.719, 0.3086, -1.719, 1.0, -1.75, 1.0, -1.719, 0.3594, -1.719, 0.2891, -1.719, 0.2891, -1.684, 0.2891, -1.719, 0.1797, -1.719, 0.1797, -1.684, 0.1797, -1.75, 0.1602, -1.719, 0.1797, -1.719, 0.2891, -1.719, 0.3594, -1.719, 0.3594, -1.684, 0.0, -1.719, 0.1094, -1.719, 0.1094, -1.684, 0.1094, -1.719, 0.1797, -1.719, 0.1797, -1.684, 0.1797, -1.719, 0.2891, -1.719, 0.2891, -1.684, 0.3086, -1.75, 0.3086, -1.719, 1.0, -1.719, 0.1797, -1.75, 0.3086, -1.719, 0.1797, -1.719, 0.0625, -1.719, 0.09766, -1.719, 0.09766, -1.75, 0.0, -1.719, 0.0625, -1.719, 0.0625, -1.75, 0.1094, -1.719, 0.0, -1.719, 0.0, -1.684, 0.09766, -1.719, 0.1602, -1.719, 0.1602, -1.75, 0.3086, -1.859, 0.3086, -1.891, 1.0, -1.891, 0.1797, -1.891, 0.1602, -1.891, 0.1602, -1.859, 0.3086, -1.891, 1.0, -1.859, 1.0, -1.891, 0.1797, -1.891, 0.3086, -1.891, 0.3086, -1.859, 0.1602, -1.719, 0.09766, -1.719, 0.09766, -1.75, 0.09766, -1.719, 0.0625, -1.719, 0.0625, -1.75, 0.1602, -1.75, 0.1797, -1.719, 0.1602, -1.719, 0.1602, -1.891, 0.1797, -1.891, 0.1797, -1.859, 0.0625, -1.719, 0.0, -1.719, 0.0, -1.75, 0.1797, -1.719, 0.1094, -1.719, 0.1094, -1.684, 0.04688, -1.316, 0.06641, -1.395, 0.07812, -1.371, 0.04688, -1.004, 0.01562, -1.32, 0.04688, -1.316, 0.4336, -1.473, 0.3672, -1.484, 0.3594, -1.512, 0.3594, -1.512, 0.3672, -1.484, 0.07812, -1.371, 0.2266, -1.102, 0.1992, -1.02, 0.1992, -1.094, 0.5352, -1.441, 0.5078, -1.523, 0.5352, -1.516, 0.08594, -1.605, 0.1328, -1.461, 0.1328, -1.59, 0.1328, -1.461, 0.08594, -1.605, 0.1328, -1.59, 0.1094, -1.926, 0.1602, -1.891, 0.1094, -1.961, 0.3008, -1.98, 0.1914, -1.98, 0.1797, -2.0, 0.1914, -1.98, 0.1797, -1.891, 0.1797, -2.0, 0.1914, -1.91, 0.1797, -2.0, 0.1797, -1.891, 0.3008, -1.91, 0.3086, -2.0, 0.3086, -1.891, 0.1914, -1.91, 0.3086, -1.891, 0.1797, -1.891, 0.3008, -1.91, 0.1797, -1.891, 0.3086, -1.891, 0.1094, -1.961, 0.1602, -1.891, 0.1602, -2.0, 0.1602, -2.0, 0.1602, -1.891, 0.1797, -1.891, 0.1602, -2.0, 0.1797, -1.891, 0.1797, -2.0, 0.3008, -1.98, 0.1797, -2.0, 0.3086, -2.0, 0.1094, -1.926, 0.1094, -1.961, 0.1602, -2.0, 0.1602, -1.891, 0.1602, -2.0, 0.1797, -2.0, 0.3008, -1.98, 0.3086, -1.891, 0.3086, -2.0, 0.1094, -1.926, 0.1602, -2.0, 0.1602, -1.891, 0.1602, -1.891, 0.1797, -2.0, 0.1797, -1.891, 0.1914, -1.98, 0.1914, -1.91, 0.1797, -1.891, 0.3086, -1.891, 1.0, -2.0, 1.0, -1.891, 0.3086, -2.0, 0.3086, -1.891, 1.0, -1.891, 0.3008, -1.91, 0.3008, -1.98, 0.3086, -2.0, 0.3086, -1.891, 0.3086, -2.0, 1.0, -2.0, 0.1914, -1.91, 0.1914, -1.98, 0.1797, -2.0, 0.3008, -1.91, 0.1914, -1.91, 0.1797, -1.891, 0.3086, -2.0, 1.0, -1.891, 1.0, -2.0, 0.1914, -1.98, 0.3008, -1.98, 0.3086, -2.0, 0.3008, -1.98, 0.3008, -1.91, 0.3086, -1.891, 0.1914, -1.91, 0.3008, -1.91, 0.3086, -1.891, 0.1914, -1.98, 0.3086, -2.0, 0.1797, -2.0, 0.09766, -1.676, 0.07422, -1.676, 0.07422, -1.613, 0.1641, -1.676, 0.1445, -1.613, 0.1641, -1.613, 0.07422, -1.676, 0.09766, -1.613, 0.07422, -1.613, 0.1445, -1.676, 0.1641, -1.676, 0.1641, -1.613, 0.05078, -1.836, 0.08594, -1.859, 0.01562, -1.859, 0.05078, -1.918, 0.01562, -1.941, 0.08594, -1.941, 0.05078, -1.836, 0.01562, -1.859, 0.08594, -1.859, 0.05078, -1.918, 0.08594, -1.941, 0.01562, -1.941, 0.1641, -1.676, 0.1445, -1.676, 0.1445, -1.613, 0.07422, -1.676, 0.09766, -1.676, 0.09766, -1.613, 0.8789, -1.219, 0.8789, -1.266, 0.9805, -1.266, 0.09766, -1.676, 0.07422, -1.613, 0.09766, -1.613, 0.8789, -1.391, 0.9805, -1.441, 0.9805, -1.391, 0.1445, -1.676, 0.1641, -1.613, 0.1445, -1.613, 0.8281, -1.391, 0.8789, -1.391, 0.8789, -1.266, 0.1328, -1.461, 0.01172, -1.551, 0.08594, -1.605, 0.2695, -1.07, 0.1992, -1.02, 0.2266, -1.102, 0.01172, -1.551, 0.1328, -1.461, 0.08594, -1.605, 0.5352, -1.441, 0.4609, -1.492, 0.5078, -1.523, 0.05078, -1.918, 0.01562, -1.941, 0.03125, -1.922, 0.05078, -1.836, 0.07422, -1.844, 0.08594, -1.859, 0.05078, -1.836, 0.03125, -1.844, 0.01562, -1.859, 0.05078, -1.836, 0.01562, -1.859, 0.03125, -1.844, 0.05078, -1.918, 0.08594, -1.941, 0.07422, -1.922, 0.05078, -1.918, 0.07422, -1.922, 0.08594, -1.941, 0.05078, -1.918, 0.03125, -1.922, 0.01562, -1.941, 0.05078, -1.836, 0.08594, -1.859, 0.07422, -1.844, 0.1992, -1.094, 0.1992, -1.02, 0.1836, -1.07, 0.6406, -1.676, 0.5938, -1.621, 0.6406, -1.621, 0.5938, -1.676, 0.6406, -1.676, 0.6406, -1.621, 0.5352, -1.441, 0.5352, -1.516, 0.5508, -1.492, 0.3477, -1.676, 0.3945, -1.621, 0.3477, -1.621, 0.1328, -1.461, 0.1328, -1.59, 0.1641, -1.551, 0.1328, -1.59, 0.1328, -1.461, 0.1641, -1.551, 0.3945, -1.676, 0.3477, -1.676, 0.3477, -1.621, 0.1445, -1.676, 0.1211, -1.613, 0.1445, -1.613, 0.09766, -1.676, 0.1211, -1.613, 0.09766, -1.613, 0.1211, -1.676, 0.1445, -1.676, 0.1445, -1.613, 0.1211, -1.676, 0.09766, -1.676, 0.09766, -1.613, 0.1211, -1.676, 0.1445, -1.613, 0.1211, -1.613, 0.1445, -1.676, 0.1211, -1.676, 0.1211, -1.613, 0.09766, -1.676, 0.1211, -1.676, 0.1211, -1.613, 0.1211, -1.676, 0.09766, -1.613, 0.1211, -1.613, 0.5938, -1.676, 0.6406, -1.621, 0.5938, -1.621, 0.3945, -1.676, 0.3477, -1.621, 0.3945, -1.621, 0.6406, -1.676, 0.5938, -1.676, 0.5938, -1.621, 0.3477, -1.676, 0.3945, -1.676, 0.3945, -1.621, 0.8789, -1.391, 0.8789, -1.441, 0.9805, -1.441, 0.8281, -1.391, 0.8789, -1.266, 0.8281, -1.266, 0.8789, -1.219, 0.9805, -1.266, 0.9805, -1.219, 0.1641, -1.551, 0.1328, -1.461, 0.1641, -1.5, 0.1328, -1.461, 0.01172, -1.5, 0.01172, -1.551, 0.5352, -1.441, 0.5508, -1.492, 0.5508, -1.461, 0.2695, -1.043, 0.1992, -1.02, 0.2695, -1.07, 0.5352, -1.441, 0.4609, -1.461, 0.4609, -1.492, 0.1328, -1.461, 0.1641, -1.551, 0.1641, -1.5, 0.1836, -1.07, 0.1992, -1.02, 0.1836, -1.043, 0.01172, -1.5, 0.1328, -1.461, 0.01172, -1.551, 0.8281, -1.391, 0.7266, -1.266, 0.7266, -1.391, 0.8281, -1.391, 0.8281, -1.266, 0.7266, -1.266, 0.543, -1.676, 0.5938, -1.676, 0.5938, -1.621, 0.4453, -1.676, 0.3945, -1.676, 0.3945, -1.621, 0.3945, -1.676, 0.4453, -1.621, 0.3945, -1.621, 0.5938, -1.676, 0.543, -1.621, 0.5938, -1.621, 0.3945, -1.676, 0.4453, -1.676, 0.4453, -1.621, 0.03906, -1.461, 0.1328, -1.461, 0.01172, -1.5, 0.5352, -1.441, 0.4805, -1.441, 0.4609, -1.461, 0.4453, -1.676, 0.3945, -1.621, 0.4453, -1.621, 0.5938, -1.676, 0.543, -1.676, 0.543, -1.621, 0.1328, -1.461, 0.03906, -1.461, 0.01172, -1.5, 0.2539, -1.02, 0.1992, -1.02, 0.2695, -1.043, 0.543, -1.676, 0.5938, -1.621, 0.543, -1.621, 0.2617, -1.238, 0.04688, -1.316, 0.07812, -1.371, 0.3711, -1.25, 0.3672, -1.484, 0.4336, -1.473, 0.3242, -1.262, 0.07812, -1.371, 0.3672, -1.484, 0.2383, -1.199, 0.04688, -1.004, 0.04688, -1.316, 0.543, -1.676, 0.4922, -1.621, 0.543, -1.621, 0.4922, -1.676, 0.543, -1.676, 0.543, -1.621, 0.4922, -1.676, 0.4453, -1.676, 0.4453, -1.621, 0.08594, -1.445, 0.1328, -1.461, 0.03906, -1.461, 0.5078, -1.43, 0.4805, -1.441, 0.5352, -1.441, 0.4453, -1.676, 0.4922, -1.621, 0.4453, -1.621, 0.2266, -1.008, 0.1992, -1.02, 0.2539, -1.02, 0.08594, -1.445, 0.03906, -1.461, 0.1328, -1.461, 0.9766, -1.07, 0.9766, -1.055, 0.8789, -1.055, 0.9766, -1.184, 0.9766, -1.164, 0.8789, -1.164, 0.9766, -1.199, 0.9766, -1.184, 0.8789, -1.184, 0.9766, -1.035, 0.9766, -1.016, 0.8789, -1.016, 0.9766, -1.09, 0.9766, -1.07, 0.8789, -1.07, 0.9766, -1.109, 0.9766, -1.09, 0.8789, -1.09, 0.9766, -1.164, 0.9766, -1.145, 0.8789, -1.145, 0.9766, -1.055, 0.9766, -1.035, 0.8789, -1.035, 0.9766, -1.145, 0.9766, -1.125, 0.8789, -1.125, 0.9766, -1.125, 0.9766, -1.109, 0.8789, -1.109, 0.4922, -1.676, 0.543, -1.621, 0.4922, -1.621, 0.4453, -1.676, 0.4922, -1.676, 0.4922, -1.621, 0.4922, -1.676, 0.4453, -1.621, 0.4922, -1.621, 0.543, -1.676, 0.4922, -1.676, 0.4922, -1.621, 0.75, -1.496, 0.5742, -1.496, 0.5742, -1.535, 0.9844, -1.535, 0.8125, -1.578, 0.9844, -1.578, 0.9844, -1.496, 0.9844, -1.453, 0.8125, -1.453, 0.9844, -1.496, 0.7969, -1.535, 0.9844, -1.535, 0.9766, -1.035, 0.8789, -1.016, 0.8789, -1.035, 0.9766, -1.07, 0.8789, -1.055, 0.8789, -1.07, 0.9766, -1.184, 0.8789, -1.164, 0.8789, -1.184, 0.9766, -1.09, 0.8789, -1.07, 0.8789, -1.09, 0.9766, -1.164, 0.8789, -1.145, 0.8789, -1.164, 0.9766, -1.055, 0.8789, -1.035, 0.8789, -1.055, 0.9766, -1.145, 0.8789, -1.125, 0.8789, -1.145, 0.9766, -1.125, 0.8789, -1.109, 0.8789, -1.125, 0.9766, -1.109, 0.8789, -1.09, 0.8789, -1.109, 0.9766, -1.199, 0.8789, -1.184, 0.8789, -1.199, 0.2383, -1.199, 0.2383, -1.133, 0.04688, -1.004, 0.3711, -1.25, 0.3242, -1.262, 0.3672, -1.484, 0.3242, -1.262, 0.2617, -1.238, 0.07812, -1.371, 0.2617, -1.238, 0.2383, -1.199, 0.04688, -1.316, 0.75, -1.496, 0.5742, -1.535, 0.75, -1.535, 0.9844, -1.496, 0.8125, -1.453, 0.7969, -1.496, 0.9844, -1.535, 0.7969, -1.535, 0.8125, -1.578, 0.8555, -1.016, 0.8789, -1.035, 0.8789, -1.016, 0.8555, -1.09, 0.8789, -1.109, 0.8789, -1.09, 0.8555, -1.07, 0.8789, -1.09, 0.8789, -1.07, 0.8555, -1.035, 0.8789, -1.055, 0.8789, -1.035, 0.8555, -1.016, 0.8555, -1.035, 0.8789, -1.035, 0.8555, -1.125, 0.8789, -1.145, 0.8789, -1.125, 0.8555, -1.035, 0.8555, -1.055, 0.8789, -1.055, 0.8555, -1.145, 0.8789, -1.164, 0.8789, -1.145, 0.8555, -1.109, 0.8789, -1.125, 0.8789, -1.109, 0.8555, -1.055, 0.8789, -1.07, 0.8789, -1.055, 0.8555, -1.055, 0.8555, -1.07, 0.8789, -1.07, 0.8555, -1.184, 0.8789, -1.199, 0.8789, -1.184, 0.8555, -1.07, 0.8555, -1.09, 0.8789, -1.09, 0.8555, -1.09, 0.8555, -1.109, 0.8789, -1.109, 0.8555, -1.109, 0.8555, -1.125, 0.8789, -1.125, 0.8555, -1.184, 0.8555, -1.199, 0.8789, -1.199, 0.8555, -1.125, 0.8555, -1.145, 0.8789, -1.145, 0.8555, -1.164, 0.8555, -1.184, 0.8789, -1.184, 0.8555, -1.164, 0.8789, -1.184, 0.8789, -1.164, 0.8555, -1.145, 0.8555, -1.164, 0.8789, -1.164, 0.9844, -1.496, 0.7969, -1.496, 0.7969, -1.535, 0.1875, -1.523, 0.2539, -1.48, 0.1875, -1.48, 0.1875, -1.523, 0.2539, -1.523, 0.2539, -1.48, 0.7734, -1.496, 0.75, -1.496, 0.75, -1.535, 0.7734, -1.496, 0.75, -1.535, 0.7734, -1.535, 0.8125, -1.578, 0.7969, -1.535, 0.7969, -1.559, 0.7969, -1.496, 0.8125, -1.453, 0.7969, -1.473, 0.7734, -1.496, 0.7734, -1.535, 0.7969, -1.535, 0.7734, -1.496, 0.7969, -1.535, 0.7969, -1.496, 0.2852, -1.164, 0.8555, -1.184, 0.8555, -1.164, 0.2852, -1.125, 0.8555, -1.145, 0.8555, -1.125, 0.2852, -1.184, 0.8555, -1.199, 0.8555, -1.184, 0.2852, -1.145, 0.8555, -1.164, 0.8555, -1.145, 0.2852, -1.109, 0.8555, -1.125, 0.8555, -1.109, 0.2852, -1.016, 0.8555, -1.035, 0.8555, -1.016, 0.2852, -1.09, 0.8555, -1.109, 0.8555, -1.09, 0.2852, -1.07, 0.8555, -1.09, 0.8555, -1.07, 0.2852, -1.035, 0.8555, -1.055, 0.8555, -1.035, 0.2852, -1.055, 0.8555, -1.07, 0.8555, -1.055, 0.2852, -1.145, 0.2852, -1.164, 0.8555, -1.164, 0.2852, -1.125, 0.2852, -1.145, 0.8555, -1.145, 0.2852, -1.164, 0.2852, -1.184, 0.8555, -1.184, 0.2852, -1.109, 0.2852, -1.125, 0.8555, -1.125, 0.2852, -1.184, 0.2852, -1.199, 0.8555, -1.199, 0.2852, -1.09, 0.2852, -1.109, 0.8555, -1.109, 0.2852, -1.016, 0.2852, -1.035, 0.8555, -1.035, 0.2852, -1.035, 0.2852, -1.055, 0.8555, -1.055, 0.2852, -1.055, 0.2852, -1.07, 0.8555, -1.07, 0.2852, -1.07, 0.2852, -1.09, 0.8555, -1.09, 0.5664, -1.383, 0.5664, -1.395, 0.5859, -1.398, 0.5664, -1.383, 0.5859, -1.398, 0.5859, -1.383, 0.5625, -1.406, 0.5859, -1.398, 0.5664, -1.395, 0.5625, -1.406, 0.5781, -1.41, 0.5859, -1.398, 0.5781, -1.367, 0.5664, -1.383, 0.5859, -1.383, 0.5781, -1.367, 0.5625, -1.371, 0.5664, -1.383, 0.5586, -1.418, 0.5781, -1.41, 0.5625, -1.406, 0.5586, -1.418, 0.5664, -1.422, 0.5781, -1.41, 0.5625, -1.359, 0.5625, -1.371, 0.5781, -1.367, 0.5625, -1.359, 0.5586, -1.359, 0.5625, -1.371, 0.5625, -1.332, 0.5586, -1.332, 0.5586, -1.359, 0.5625, -1.332, 0.5586, -1.359, 0.5625, -1.359, 0.5859, -1.445, 0.5859, -1.461, 0.7266, -1.457, 0.5664, -1.395, 0.5664, -1.383, 0.4258, -1.383, 0.5898, -1.469, 0.7266, -1.457, 0.5859, -1.461, 0.4297, -1.406, 0.5625, -1.406, 0.5664, -1.395, 0.5625, -1.371, 0.4258, -1.383, 0.5664, -1.383, 0.7227, -1.434, 0.5898, -1.438, 0.5859, -1.445, 0.5938, -1.48, 0.7266, -1.469, 0.5898, -1.469, 0.4336, -1.418, 0.5586, -1.418, 0.5625, -1.406, 0.5586, -1.359, 0.4297, -1.371, 0.5625, -1.371, 0.7188, -1.422, 0.5938, -1.426, 0.5898, -1.438, 0.7188, -1.395, 0.5938, -1.395, 0.5938, -1.426, 0.5586, -1.332, 0.4336, -1.359, 0.5586, -1.359, 0.4297, -1.406, 0.5664, -1.395, 0.4258, -1.395, 0.5664, -1.395, 0.4258, -1.383, 0.4258, -1.395, 0.5859, -1.445, 0.7266, -1.457, 0.7266, -1.445, 0.5898, -1.469, 0.7266, -1.469, 0.7266, -1.457, 0.7227, -1.434, 0.5859, -1.445, 0.7266, -1.445, 0.4336, -1.418, 0.5625, -1.406, 0.4297, -1.406, 0.5625, -1.371, 0.4297, -1.371, 0.4258, -1.383, 0.5938, -1.48, 0.7188, -1.48, 0.7266, -1.469, 0.7188, -1.422, 0.5898, -1.438, 0.7227, -1.434, 0.5586, -1.332, 0.4336, -1.332, 0.4336, -1.359, 0.7188, -1.395, 0.5938, -1.426, 0.7188, -1.422, 0.5586, -1.359, 0.4336, -1.359, 0.4297, -1.371, 0.6758, -1.309, 0.707, -1.309, 0.7109, -1.297, 0.6758, -1.32, 0.6992, -1.32, 0.707, -1.309, 0.4609, -1.297, 0.4258, -1.289, 0.4258, -1.301, 0.4297, -1.312, 0.4609, -1.297, 0.4258, -1.301, 0.4375, -1.324, 0.4609, -1.309, 0.4297, -1.312, 0.6758, -1.289, 0.7109, -1.297, 0.7109, -1.285, 0.4609, -1.277, 0.4297, -1.277, 0.4258, -1.289, 0.4609, -1.23, 0.4336, -1.23, 0.4336, -1.266, 0.7031, -1.273, 0.6758, -1.289, 0.7109, -1.285, 0.4609, -1.266, 0.4336, -1.266, 0.4297, -1.277, 0.6953, -1.234, 0.6758, -1.266, 0.6992, -1.262, 0.8828, -1.668, 0.9023, -1.625, 0.8828, -1.625, 0.6992, -1.262, 0.6758, -1.277, 0.7031, -1.273, 0.8828, -1.668, 0.9023, -1.668, 0.9023, -1.625, 0.6758, -1.32, 0.707, -1.309, 0.6758, -1.309, 0.6953, -1.234, 0.6719, -1.234, 0.6758, -1.266, 0.4375, -1.324, 0.4609, -1.32, 0.4609, -1.309, 0.6758, -1.309, 0.7109, -1.297, 0.6758, -1.297, 0.8828, -1.668, 0.8828, -1.625, 0.7734, -1.625, 0.4609, -1.23, 0.4336, -1.266, 0.4609, -1.266, 0.8828, -1.625, 0.8945, -1.613, 0.8906, -1.582, 0.4297, -1.312, 0.4609, -1.309, 0.4609, -1.297, 0.4609, -1.266, 0.4297, -1.277, 0.4609, -1.277, 0.6758, -1.289, 0.6758, -1.297, 0.7109, -1.297, 0.4609, -1.277, 0.4258, -1.289, 0.4609, -1.289, 0.4609, -1.297, 0.4609, -1.289, 0.4258, -1.289, 0.6992, -1.262, 0.6758, -1.266, 0.6758, -1.277, 0.7031, -1.273, 0.6758, -1.277, 0.6758, -1.289, 0.8945, -1.684, 0.8828, -1.668, 0.7734, -1.668, 0.9023, -1.625, 0.9023, -1.668, 0.9297, -1.668, 0.8828, -1.625, 0.8906, -1.582, 0.7734, -1.625, 0.8828, -1.668, 0.7734, -1.625, 0.7734, -1.668, 0.4805, -1.23, 0.4609, -1.23, 0.4609, -1.266, 0.9023, -1.625, 0.9297, -1.668, 0.9297, -1.629, 0.6562, -1.32, 0.6758, -1.32, 0.6758, -1.309, 0.6719, -1.234, 0.6562, -1.266, 0.6758, -1.266, 0.6719, -1.234, 0.6562, -1.234, 0.6562, -1.266, 0.8945, -1.684, 0.7734, -1.668, 0.8906, -1.711, 0.4609, -1.32, 0.4805, -1.309, 0.4609, -1.309, 0.4805, -1.266, 0.4609, -1.266, 0.4609, -1.277, 0.4805, -1.23, 0.4609, -1.266, 0.4805, -1.266, 0.4609, -1.32, 0.4805, -1.32, 0.4805, -1.309, 0.6562, -1.234, 0.5703, -1.234, 0.5664, -1.266, 0.6562, -1.32, 0.6758, -1.309, 0.6562, -1.309, 0.6562, -1.309, 0.6758, -1.309, 0.6758, -1.297, 0.6562, -1.234, 0.5664, -1.266, 0.6562, -1.266, 0.5703, -1.32, 0.4805, -1.309, 0.4805, -1.32, 0.6562, -1.309, 0.5703, -1.32, 0.6562, -1.32, 0.6758, -1.266, 0.6562, -1.277, 0.6758, -1.277, 0.6562, -1.266, 0.6562, -1.277, 0.6758, -1.266, 0.4609, -1.309, 0.4766, -1.297, 0.4609, -1.297, 0.4805, -1.277, 0.4609, -1.277, 0.4609, -1.289, 0.4805, -1.266, 0.4609, -1.277, 0.4805, -1.277, 0.6562, -1.309, 0.4805, -1.309, 0.5703, -1.32, 0.4766, -1.297, 0.4609, -1.289, 0.4609, -1.297, 0.6758, -1.297, 0.6758, -1.289, 0.6602, -1.289, 0.4805, -1.277, 0.5664, -1.266, 0.4805, -1.266, 0.6758, -1.277, 0.6602, -1.289, 0.6758, -1.289, 0.6562, -1.277, 0.6562, -1.266, 0.5664, -1.266, 0.4609, -1.309, 0.4805, -1.309, 0.4766, -1.297, 0.6562, -1.309, 0.6758, -1.297, 0.6602, -1.301, 0.6562, -1.277, 0.5664, -1.266, 0.4805, -1.277, 0.6758, -1.277, 0.6562, -1.277, 0.6602, -1.289, 0.4805, -1.277, 0.4609, -1.289, 0.4766, -1.285, 0.4805, -1.309, 0.6562, -1.309, 0.6602, -1.301, 0.6758, -1.297, 0.6602, -1.289, 0.6602, -1.301, 0.4766, -1.297, 0.4766, -1.285, 0.4609, -1.289, 0.4805, -1.309, 0.6602, -1.301, 0.4766, -1.297, 0.6562, -1.277, 0.4805, -1.277, 0.4766, -1.285, 0.6562, -1.277, 0.4766, -1.285, 0.6602, -1.289, 0.4766, -1.285, 0.4766, -1.297, 0.6602, -1.301, 0.4766, -1.285, 0.6602, -1.301, 0.6602, -1.289])
me_mesh.use_remesh_preserve_volume = False
me_mesh.use_remesh_preserve_attributes = False
me_mesh.use_mirror_vertex_groups = False
me_mesh.update()

# ---- objects
ob_mesh = bpy.data.objects.new('Mesh', me_mesh)
ob_lamp = bpy.data.objects.new('Lamp', light_spot)
ob_camera = bpy.data.objects.new('Camera', cam_camera)

# ---- transforms, parenting, visibility, modifiers, constraints
ob_mesh.location = (0.0, 0.0, 0.0)
ob_mesh.lock_rotations_4d = False
ob_mesh.empty_display_type = 'ARROWS'
ob_mesh.lineart.crease_threshold = 0.0
ob_lamp.location = (4.076, 1.005, 5.904)
ob_lamp.rotation_euler = (0.6503, 0.05522, 1.866)
ob_lamp.lock_rotations_4d = False
ob_lamp.empty_display_type = 'ARROWS'
ob_lamp.color = (0.0, 0.0, 0.0, 0.0)
ob_lamp.lineart.crease_threshold = 0.0
ob_camera.location = (7.481, -6.508, 5.344)
ob_camera.rotation_euler = (1.109, 0.01082, 0.8149)
ob_camera.lock_rotations_4d = False
ob_camera.empty_display_type = 'ARROWS'
ob_camera.color = (0.0, 0.0, 0.0, 0.0)
ob_camera.display_type = 'WIRE'
ob_camera.lineart.crease_threshold = 0.0

# ---- collection membership
col_collection_1.objects.link(ob_mesh)
col_collection_1.objects.link(ob_lamp)
col_collection_1.objects.link(ob_camera)

# ---- scene / render settings (as saved in the file)
scene.camera = ob_camera
scene.frame_start = 1; scene.frame_end = 250; scene.frame_set(1)
scene.render.engine = 'BLENDER_EEVEE_NEXT'
scene.render.image_settings.file_format = 'JPEG'
scene.render.image_settings.color_mode = 'RGB'
scene.render.image_settings.compression = 90
scene.render.resolution_x = 800
scene.render.resolution_y = 600
scene.render.pixel_aspect_x = 100.0
scene.render.pixel_aspect_y = 100.0
scene.render.fps = 25
scene.render.dither_intensity = 0.0
scene.render.use_compositing = False
scene.render.use_sequencer = False
scene.render.bake_margin = 2
scene.render.bake_bias = 0.0
scene.render.use_stamp_time = False
scene.render.use_stamp_date = False
scene.render.use_stamp_frame = False
scene.render.use_stamp_camera = False
scene.render.use_stamp_scene = False
scene.render.use_stamp_filename = False
scene.render.use_stamp_render_time = False
scene.render.stamp_font_size = 0
scene.cycles.use_denoising = False
scene.cycles.samples = 10
scene.cycles.sampling_pattern = 'TABULATED_SOBOL'
scene.cycles.light_sampling_threshold = 0.0
scene.cycles.use_adaptive_sampling = False
scene.cycles.use_light_tree = False
scene.cycles.blur_glossy = 0.0
scene.cycles.volume_bounces = 1
scene.cycles.pixel_filter_type = 'GAUSSIAN'
scene.cycles.sample_clamp_indirect = 0.0
scene.view_settings.view_transform = 'Raw'
bpy.context.view_layer.update()
